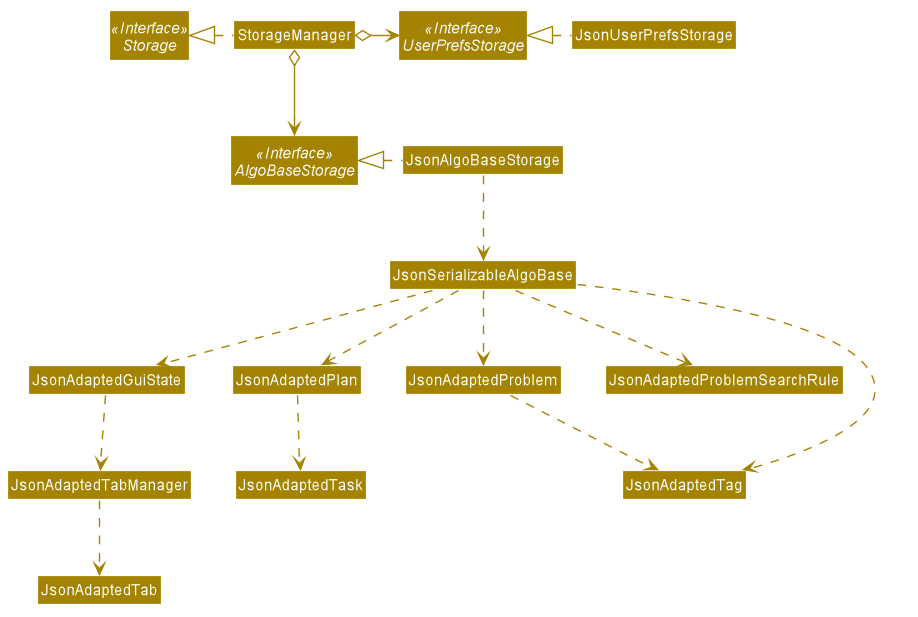

The diagram above was rendered by PlantUML. Its source (embedded in the PNG):
@startuml








skinparam BackgroundColor #FFFFFFF

skinparam Shadowing false

skinparam Class {
    FontColor #FFFFFF
    BorderThickness 1
    BorderColor #FFFFFF
    StereotypeFontColor #FFFFFF
    FontName Arial
}

skinparam Actor {
    BorderColor #000000
    Color #000000
    FontName Arial
}

skinparam Sequence {
    MessageAlign center
    BoxFontSize 15
    BoxPadding 0
    BoxFontColor #FFFFFF
    FontName Arial
}

skinparam Participant {
    FontColor #FFFFFFF
    Padding 20
}

skinparam MinClassWidth 50
skinparam ParticipantPadding 10
skinparam Shadowing false
skinparam DefaultTextAlignment center
skinparam packageStyle Rectangle

hide footbox
hide members
hide circle
skinparam arrowThickness 1.1
skinparam arrowColor #A38300
skinparam classBackgroundColor #A38300

Interface Storage <<Interface>>
Interface UserPrefsStorage <<Interface>>
Interface AlgoBaseStorage <<Interface>>

Class StorageManager
Class JsonUserPrefsStorage
Class JsonAlgoBaseStorage

StorageManager .left.|> Storage
StorageManager o-right-> UserPrefsStorage
StorageManager o--> AlgoBaseStorage

JsonUserPrefsStorage .left.|> UserPrefsStorage
JsonAlgoBaseStorage .left.|> AlgoBaseStorage
JsonAlgoBaseStorage .down.> JsonSerializableAlgoBase
JsonSerializableAlgoBase .down.> JsonAdaptedGuiState
JsonSerializableAlgoBase .down.> JsonAdaptedPlan
JsonSerializableAlgoBase .down.> JsonAdaptedProblem
JsonSerializableAlgoBase .down.> JsonAdaptedProblemSearchRule
JsonSerializableAlgoBase .down.> JsonAdaptedTag
JsonAdaptedGuiState .down.> JsonAdaptedTabManager
JsonAdaptedProblem .down.> JsonAdaptedTag
JsonAdaptedPlan .down.> JsonAdaptedTask
JsonAdaptedTabManager .down.> JsonAdaptedTab
@enduml